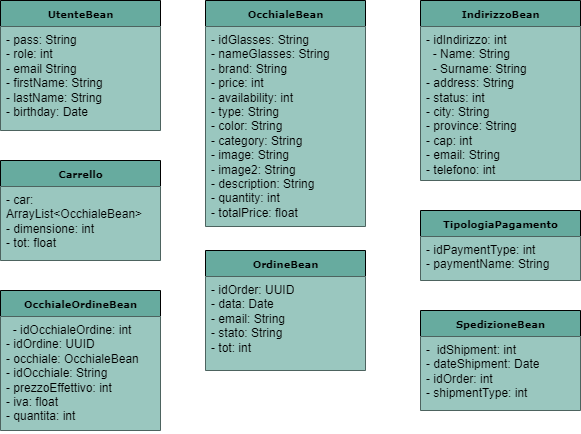

The diagram above was exported from draw.io. Its source (the exported page's mxGraphModel, read from the mxfile embedded in the PNG):
<mxGraphModel dx="1021" dy="1056" grid="1" gridSize="10" guides="1" tooltips="1" connect="1" arrows="1" fold="1" page="1" pageScale="1" pageWidth="850" pageHeight="1100" background="none" math="0" shadow="0">
  <root>
    <mxCell id="0" />
    <mxCell id="1" parent="0" />
    <mxCell id="17acba5748e5396b-20" value="&lt;b&gt;UtenteBean&lt;/b&gt;" style="swimlane;html=1;fontStyle=0;childLayout=stackLayout;horizontal=1;startSize=26;fillColor=#67AB9F;horizontalStack=0;resizeParent=1;resizeLast=0;collapsible=1;marginBottom=0;swimlaneFillColor=#ffffff;rounded=0;shadow=0;comic=0;labelBackgroundColor=none;strokeWidth=1;fontFamily=Verdana;fontSize=10;align=center;" parent="1" vertex="1">
      <mxGeometry x="60" y="30" width="160" height="130" as="geometry" />
    </mxCell>
    <mxCell id="17acba5748e5396b-21" value="&lt;div&gt;- pass: String&amp;nbsp;&lt;/div&gt;&lt;div&gt;- role: int&amp;nbsp;&lt;/div&gt;&lt;div&gt;- email String&lt;/div&gt;&lt;div&gt;- firstName: String&amp;nbsp;&lt;/div&gt;&lt;div&gt;- lastName: String&lt;/div&gt;&lt;div&gt;- birthday: Date&lt;/div&gt;" style="text;html=1;strokeColor=none;fillColor=#9AC7BF;align=left;verticalAlign=top;spacingLeft=4;spacingRight=4;whiteSpace=wrap;overflow=hidden;rotatable=0;points=[[0,0.5],[1,0.5]];portConstraint=eastwest;" parent="17acba5748e5396b-20" vertex="1">
      <mxGeometry y="26" width="160" height="104" as="geometry" />
    </mxCell>
    <mxCell id="K8z-GLfI5ud3ZLTFA30g-1" value="&lt;b&gt;SpedizioneBean&lt;/b&gt;" style="swimlane;html=1;fontStyle=0;childLayout=stackLayout;horizontal=1;startSize=26;fillColor=#67AB9F;horizontalStack=0;resizeParent=1;resizeLast=0;collapsible=1;marginBottom=0;swimlaneFillColor=#ffffff;rounded=0;shadow=0;comic=0;labelBackgroundColor=none;strokeWidth=1;fontFamily=Verdana;fontSize=10;align=center;" vertex="1" parent="1">
      <mxGeometry x="480" y="340" width="160" height="100" as="geometry" />
    </mxCell>
    <mxCell id="K8z-GLfI5ud3ZLTFA30g-3" value="&lt;div&gt;-&amp;nbsp; idShipment: int&lt;/div&gt;&lt;div&gt;-&lt;span style=&quot;&quot;&gt;&#09;&lt;/span&gt; dateShipment: Date&lt;/div&gt;&lt;div&gt;-&lt;span style=&quot;&quot;&gt;&#09;&lt;/span&gt; idOrder: int&lt;/div&gt;&lt;div&gt;-&lt;span style=&quot;&quot;&gt;&#09;&lt;/span&gt; shipmentType: int&lt;/div&gt;" style="text;html=1;strokeColor=none;fillColor=#9AC7BF;align=left;verticalAlign=top;spacingLeft=4;spacingRight=4;whiteSpace=wrap;overflow=hidden;rotatable=0;points=[[0,0.5],[1,0.5]];portConstraint=eastwest;" vertex="1" parent="K8z-GLfI5ud3ZLTFA30g-1">
      <mxGeometry y="26" width="160" height="74" as="geometry" />
    </mxCell>
    <mxCell id="K8z-GLfI5ud3ZLTFA30g-5" value="&lt;b&gt;OrdineBean&lt;/b&gt;" style="swimlane;html=1;fontStyle=0;childLayout=stackLayout;horizontal=1;startSize=26;fillColor=#67AB9F;horizontalStack=0;resizeParent=1;resizeLast=0;collapsible=1;marginBottom=0;swimlaneFillColor=#ffffff;rounded=0;shadow=0;comic=0;labelBackgroundColor=none;strokeWidth=1;fontFamily=Verdana;fontSize=10;align=center;" vertex="1" parent="1">
      <mxGeometry x="265" y="280" width="160" height="120" as="geometry" />
    </mxCell>
    <mxCell id="K8z-GLfI5ud3ZLTFA30g-6" value="&lt;div&gt;&lt;div&gt;- idOrder: UUID&lt;/div&gt;&lt;div&gt;-&lt;span style=&quot;&quot;&gt;&#09;&lt;/span&gt;data: Date&amp;nbsp;&lt;/div&gt;&lt;div&gt;-&lt;span style=&quot;&quot;&gt;&#09;&lt;/span&gt;email: String&amp;nbsp;&lt;/div&gt;&lt;div&gt;-&lt;span style=&quot;&quot;&gt;&#09;&lt;/span&gt;stato: String&lt;/div&gt;&lt;div&gt;-&lt;span style=&quot;&quot;&gt;&#09;&lt;/span&gt;tot: int&lt;/div&gt;&lt;/div&gt;" style="text;html=1;strokeColor=none;fillColor=#9AC7BF;align=left;verticalAlign=top;spacingLeft=4;spacingRight=4;whiteSpace=wrap;overflow=hidden;rotatable=0;points=[[0,0.5],[1,0.5]];portConstraint=eastwest;" vertex="1" parent="K8z-GLfI5ud3ZLTFA30g-5">
      <mxGeometry y="26" width="160" height="94" as="geometry" />
    </mxCell>
    <mxCell id="K8z-GLfI5ud3ZLTFA30g-9" value="&lt;b&gt;OcchialeBean&lt;/b&gt;" style="swimlane;html=1;fontStyle=0;childLayout=stackLayout;horizontal=1;startSize=26;fillColor=#67AB9F;horizontalStack=0;resizeParent=1;resizeLast=0;collapsible=1;marginBottom=0;swimlaneFillColor=#ffffff;rounded=0;shadow=0;comic=0;labelBackgroundColor=none;strokeWidth=1;fontFamily=Verdana;fontSize=10;align=center;" vertex="1" parent="1">
      <mxGeometry x="265" y="30" width="160" height="226" as="geometry" />
    </mxCell>
    <mxCell id="K8z-GLfI5ud3ZLTFA30g-10" value="&lt;div&gt;- idGlasses: String&lt;/div&gt;&lt;div&gt;-&lt;span style=&quot;&quot;&gt;&#09;&lt;/span&gt;nameGlasses: String&lt;/div&gt;&lt;div&gt;-&lt;span style=&quot;&quot;&gt;&#09;&lt;/span&gt;brand: String&lt;/div&gt;&lt;div&gt;-&lt;span style=&quot;&quot;&gt;&#09;&lt;/span&gt;price: int&lt;/div&gt;&lt;div&gt;-&lt;span style=&quot;&quot;&gt;&#09;&lt;/span&gt;availability: int&lt;/div&gt;&lt;div&gt;-&lt;span style=&quot;&quot;&gt;&#09;&lt;/span&gt;type: String&lt;/div&gt;&lt;div&gt;-&lt;span style=&quot;&quot;&gt;&#09;&lt;/span&gt;color: String&lt;/div&gt;&lt;div&gt;- category: String&lt;/div&gt;&lt;div&gt;-&lt;span style=&quot;&quot;&gt;&#09;&lt;/span&gt;image: String&lt;/div&gt;&lt;div&gt;-&lt;span style=&quot;&quot;&gt;&#09;&lt;/span&gt;image2: String&lt;/div&gt;&lt;div&gt;-&lt;span style=&quot;&quot;&gt;&#09;&lt;/span&gt;description: String&lt;/div&gt;&lt;div&gt;-&lt;span style=&quot;&quot;&gt;&#09;&lt;/span&gt;quantity: int&lt;/div&gt;&lt;div&gt;-&lt;span style=&quot;&quot;&gt;&#09;&lt;/span&gt;totalPrice: float&lt;/div&gt;" style="text;html=1;strokeColor=none;fillColor=#9AC7BF;align=left;verticalAlign=top;spacingLeft=4;spacingRight=4;whiteSpace=wrap;overflow=hidden;rotatable=0;points=[[0,0.5],[1,0.5]];portConstraint=eastwest;" vertex="1" parent="K8z-GLfI5ud3ZLTFA30g-9">
      <mxGeometry y="26" width="160" height="200" as="geometry" />
    </mxCell>
    <mxCell id="K8z-GLfI5ud3ZLTFA30g-13" value="&lt;b&gt;OcchialeOrdineBean&lt;/b&gt;" style="swimlane;html=1;fontStyle=0;childLayout=stackLayout;horizontal=1;startSize=26;fillColor=#67AB9F;horizontalStack=0;resizeParent=1;resizeLast=0;collapsible=1;marginBottom=0;swimlaneFillColor=#ffffff;rounded=0;shadow=0;comic=0;labelBackgroundColor=none;strokeWidth=1;fontFamily=Verdana;fontSize=10;align=center;" vertex="1" parent="1">
      <mxGeometry x="60" y="320" width="160" height="140" as="geometry" />
    </mxCell>
    <mxCell id="K8z-GLfI5ud3ZLTFA30g-14" value="&lt;div&gt;&amp;nbsp; - idOcchialeOrdine: int&amp;nbsp;&lt;/div&gt;&lt;div&gt;&lt;span style=&quot;&quot;&gt;&#09;&lt;/span&gt;- idOrdine: UUID&lt;/div&gt;&lt;div&gt;&lt;span style=&quot;&quot;&gt;&#09;&lt;/span&gt;- occhiale: OcchialeBean&lt;/div&gt;&lt;div&gt;&lt;span style=&quot;&quot;&gt;&#09;&lt;/span&gt;- idOcchiale: String&lt;/div&gt;&lt;div&gt;&lt;span style=&quot;&quot;&gt;&#09;&lt;/span&gt;- prezzoEffettivo: int&amp;nbsp;&lt;/div&gt;&lt;div&gt;&lt;span style=&quot;&quot;&gt;&#09;&lt;/span&gt;- iva: float&amp;nbsp;&lt;/div&gt;&lt;div&gt;&lt;span style=&quot;&quot;&gt;&#09;&lt;/span&gt;- quantita: int&lt;/div&gt;" style="text;html=1;strokeColor=none;fillColor=#9AC7BF;align=left;verticalAlign=top;spacingLeft=4;spacingRight=4;whiteSpace=wrap;overflow=hidden;rotatable=0;points=[[0,0.5],[1,0.5]];portConstraint=eastwest;" vertex="1" parent="K8z-GLfI5ud3ZLTFA30g-13">
      <mxGeometry y="26" width="160" height="114" as="geometry" />
    </mxCell>
    <mxCell id="K8z-GLfI5ud3ZLTFA30g-17" value="&lt;b&gt;IndirizzoBean&lt;/b&gt;" style="swimlane;html=1;fontStyle=0;childLayout=stackLayout;horizontal=1;startSize=26;fillColor=#67AB9F;horizontalStack=0;resizeParent=1;resizeLast=0;collapsible=1;marginBottom=0;swimlaneFillColor=#ffffff;rounded=0;shadow=0;comic=0;labelBackgroundColor=none;strokeWidth=1;fontFamily=Verdana;fontSize=10;align=center;" vertex="1" parent="1">
      <mxGeometry x="480" y="30" width="160" height="180" as="geometry" />
    </mxCell>
    <mxCell id="K8z-GLfI5ud3ZLTFA30g-18" value="- idIndirizzo: int &#10;  - Name: String&#10;  - Surname: String&#10;&#09;- address: String&#10;&#09;- status: int &#10;&#09;- city: String&#10;&#09;- province: String&#10;&#09;- cap: int &#10;&#09;- email: String&#10;&#09;- telefono: int" style="text;html=1;strokeColor=none;fillColor=#9AC7BF;align=left;verticalAlign=top;spacingLeft=4;spacingRight=4;whiteSpace=wrap;overflow=hidden;rotatable=0;points=[[0,0.5],[1,0.5]];portConstraint=eastwest;" vertex="1" parent="K8z-GLfI5ud3ZLTFA30g-17">
      <mxGeometry y="26" width="160" height="154" as="geometry" />
    </mxCell>
    <mxCell id="K8z-GLfI5ud3ZLTFA30g-19" value="&lt;b&gt;Carrello&lt;/b&gt;" style="swimlane;html=1;fontStyle=0;childLayout=stackLayout;horizontal=1;startSize=26;fillColor=#67AB9F;horizontalStack=0;resizeParent=1;resizeLast=0;collapsible=1;marginBottom=0;swimlaneFillColor=#ffffff;rounded=0;shadow=0;comic=0;labelBackgroundColor=none;strokeWidth=1;fontFamily=Verdana;fontSize=10;align=center;" vertex="1" parent="1">
      <mxGeometry x="60" y="190" width="160" height="100" as="geometry" />
    </mxCell>
    <mxCell id="K8z-GLfI5ud3ZLTFA30g-20" value="&lt;div&gt;- car:&amp;nbsp; ArrayList&amp;lt;OcchialeBean&amp;gt;&amp;nbsp;&lt;/div&gt;&lt;div&gt;-&lt;span style=&quot;&quot;&gt;&#09;&lt;/span&gt;dimensione: int&amp;nbsp;&lt;/div&gt;&lt;div&gt;-&lt;span style=&quot;&quot;&gt;&#09;&lt;/span&gt;tot: float&lt;/div&gt;" style="text;html=1;strokeColor=none;fillColor=#9AC7BF;align=left;verticalAlign=top;spacingLeft=4;spacingRight=4;whiteSpace=wrap;overflow=hidden;rotatable=0;points=[[0,0.5],[1,0.5]];portConstraint=eastwest;" vertex="1" parent="K8z-GLfI5ud3ZLTFA30g-19">
      <mxGeometry y="26" width="160" height="74" as="geometry" />
    </mxCell>
    <mxCell id="K8z-GLfI5ud3ZLTFA30g-25" value="&lt;b&gt;TipologiaPagamento&lt;/b&gt;" style="swimlane;html=1;fontStyle=0;childLayout=stackLayout;horizontal=1;startSize=26;fillColor=#67AB9F;horizontalStack=0;resizeParent=1;resizeLast=0;collapsible=1;marginBottom=0;swimlaneFillColor=#ffffff;rounded=0;shadow=0;comic=0;labelBackgroundColor=none;strokeWidth=1;fontFamily=Verdana;fontSize=10;align=center;" vertex="1" parent="1">
      <mxGeometry x="480" y="240" width="160" height="70" as="geometry" />
    </mxCell>
    <mxCell id="K8z-GLfI5ud3ZLTFA30g-26" value="&lt;div&gt;- idPaymentType: int&lt;/div&gt;&lt;div&gt;- paymentName: String&lt;/div&gt;" style="text;html=1;strokeColor=none;fillColor=#9AC7BF;align=left;verticalAlign=top;spacingLeft=4;spacingRight=4;whiteSpace=wrap;overflow=hidden;rotatable=0;points=[[0,0.5],[1,0.5]];portConstraint=eastwest;" vertex="1" parent="K8z-GLfI5ud3ZLTFA30g-25">
      <mxGeometry y="26" width="160" height="44" as="geometry" />
    </mxCell>
  </root>
</mxGraphModel>